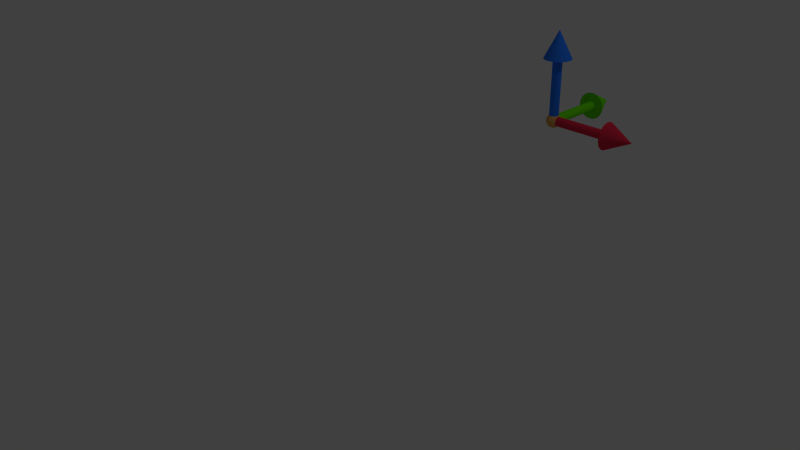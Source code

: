 # Source: coordinates3D.blend  (saved by Blender 2.70.0; exported with 4.5.12 LTS)
import bpy
from mathutils import Matrix  # noqa: F401  (used for matrix-valued properties, if any)

bpy.ops.wm.read_factory_settings(use_empty=True)
scene = bpy.context.scene
scene.name = 'Scene'

# ---- collections
col_collection_1 = bpy.data.collections.new('Collection 1'); scene.collection.children.link(col_collection_1)

# ---- materials (node trees are filled in below, after node groups)
mat_material_001 = bpy.data.materials.new('Material.001')
mat_material_001.alpha_threshold = 0.0
mat_material_001.use_transparent_shadow = False
mat_material_001.diffuse_color = (0.8, 0.4081, 0.113, 1.0)
mat_material_001.roughness = 0.5
mat_material_001.line_color = (0.0, 0.0, 0.0, 1.0)
mat_material = bpy.data.materials.new('Material')
mat_material.alpha_threshold = 0.0
mat_material.use_transparent_shadow = False
mat_material.diffuse_color = (0.02667, 0.2069, 1.0, 1.0)
mat_material.roughness = 0.5
mat_material.line_color = (0.0, 0.0, 0.0, 1.0)
mat_material_006 = bpy.data.materials.new('Material.006')
mat_material_006.alpha_threshold = 0.0
mat_material_006.use_transparent_shadow = False
mat_material_006.diffuse_color = (0.1454, 0.8231, 0.0, 1.0)
mat_material_006.roughness = 0.5
mat_material_006.line_color = (0.0, 0.0, 0.0, 1.0)
mat_material_005 = bpy.data.materials.new('Material.005')
mat_material_005.alpha_threshold = 0.0
mat_material_005.use_transparent_shadow = False
mat_material_005.diffuse_color = (0.8, 0.03082, 0.07158, 1.0)
mat_material_005.roughness = 0.5
mat_material_005.line_color = (0.0, 0.0, 0.0, 1.0)

# ---- material node trees

# ---- world
world_world = bpy.data.worlds.new('World'); scene.world = world_world
world_world.color = (0.05088, 0.05088, 0.05088)
world_world.use_sun_shadow = False
world_world.sun_shadow_jitter_overblur = 0.0
world_world.cycles.sampling_method = 'MANUAL'
world_world.cycles.sample_map_resolution = 256

# ---- cameras
cam_camera = bpy.data.cameras.new('Camera')
cam_camera.clip_end = 100.0
cam_camera.lens = 35.0
cam_camera.sensor_width = 32.0
cam_camera.sensor_height = 18.0
cam_camera.ortho_scale = 7.314
cam_camera.dof.focus_distance = 0.0
cam_camera.dof.aperture_fstop = 128.0

# ---- lights
light_lamp = bpy.data.lights.new('Lamp', 'POINT')
light_lamp.transmission_factor = 0.0
light_lamp.cutoff_distance = 30.0
light_lamp.energy = 100.0
light_lamp.shadow_buffer_clip_start = 1.001
light_lamp.shadow_soft_size = 0.1
light_lamp.shadow_maximum_resolution = 0.006
light_lamp.use_absolute_resolution = True
light_lamp.cycles.use_multiple_importance_sampling = False

# ---- meshes
me_sphere_001 = bpy.data.meshes.new('Sphere.001')
me_sphere_001.from_pydata([(-0.866, 0.0, 0.5), (-0.866, 0.0, -0.5), (-0.7071, 0.0, -0.7071), (-0.2432, 0.08852, 0.9659), (-0.4698, 0.171, 0.866), (-0.6645, 0.2418, 0.7071), (-0.8138, 0.2962, 0.5), (-0.9077, 0.3304, 0.2588), (-0.9397, 0.342, 7.55e-08), (-0.9077, 0.3304, -0.2588), (-0.8138, 0.2962, -0.5), (-0.6645, 0.2418, -0.7071), (-0.4698, 0.171, -0.866), (-0.2432, 0.08852, -0.9659), (-0.1983, 0.1664, 0.9659), (-0.383, 0.3214, 0.866), (-0.5417, 0.4545, 0.7071), (-0.6634, 0.5567, 0.5), (-0.7399, 0.6209, 0.2588), (-0.766, 0.6428, 7.55e-08), (-0.7399, 0.6209, -0.2588), (-0.6634, 0.5567, -0.5), (-0.5417, 0.4545, -0.7071), (-0.383, 0.3214, -0.866), (-0.1983, 0.1664, -0.9659), (-0.1294, 0.2241, 0.9659), (-0.25, 0.433, 0.866), (-0.3536, 0.6124, 0.7071), (-0.433, 0.75, 0.5), (-0.483, 0.8365, 0.2588), (-0.5, 0.866, 7.55e-08), (-0.483, 0.8365, -0.2588), (-0.433, 0.75, -0.5), (-0.3536, 0.6124, -0.7071), (-0.25, 0.433, -0.866), (-0.1294, 0.2241, -0.9659), (-0.04494, 0.2549, 0.9659), (-0.08682, 0.4924, 0.866), (-0.1228, 0.6964, 0.7071), (-0.1504, 0.8529, 0.5), (-0.1677, 0.9513, 0.2588), (-0.1736, 0.9848, 7.55e-08), (-0.1677, 0.9513, -0.2588), (-0.1504, 0.8529, -0.5), (-0.1228, 0.6964, -0.7071), (-0.08682, 0.4924, -0.866), (-0.04494, 0.2549, -0.9659), (0.04494, 0.2549, 0.9659), (0.08682, 0.4924, 0.866), (0.1228, 0.6964, 0.7071), (0.1504, 0.8529, 0.5), (0.1677, 0.9513, 0.2588), (0.1736, 0.9848, 7.55e-08), (0.1677, 0.9513, -0.2588), (0.1504, 0.8529, -0.5), (0.1228, 0.6964, -0.7071), (0.08682, 0.4924, -0.866), (0.04494, 0.2549, -0.9659), (0.1294, 0.2241, 0.9659), (0.25, 0.433, 0.866), (0.3536, 0.6124, 0.7071), (0.433, 0.75, 0.5), (0.483, 0.8365, 0.2588), (0.5, 0.866, 7.55e-08), (0.483, 0.8365, -0.2588), (0.433, 0.75, -0.5), (0.3536, 0.6124, -0.7071), (0.25, 0.433, -0.866), (0.1294, 0.2241, -0.9659), (-6.877e-07, -2.503e-07, 1.0), (0.1983, 0.1664, 0.9659), (0.383, 0.3214, 0.866), (0.5417, 0.4545, 0.7071), (0.6634, 0.5567, 0.5), (0.7399, 0.6209, 0.2588), (0.766, 0.6428, 7.55e-08), (0.7399, 0.6209, -0.2588), (0.6634, 0.5567, -0.5), (0.5417, 0.4545, -0.7071), (0.383, 0.3214, -0.866), (0.1983, 0.1664, -0.9659), (0.2432, 0.08852, 0.9659), (0.4698, 0.171, 0.866), (0.6645, 0.2418, 0.7071), (0.8138, 0.2962, 0.5), (0.9077, 0.3304, 0.2588), (0.9397, 0.342, 7.55e-08), (0.9077, 0.3304, -0.2588), (0.8138, 0.2962, -0.5), (0.6645, 0.2418, -0.7071), (0.4698, 0.171, -0.866), (0.2432, 0.08852, -0.9659), (0.2588, 3.399e-08, 0.9659), (0.5, 7.201e-08, 0.866), (0.7071, 1.114e-07, 0.7071), (0.866, 9.701e-08, 0.5), (0.9659, 1.307e-07, 0.2588), (1.0, 6.82e-08, 7.55e-08), (0.9659, 1.307e-07, -0.2588), (0.866, 9.701e-08, -0.5), (0.7071, 8.467e-08, -0.7071), (0.5, 7.067e-08, -0.866), (0.2588, 4.408e-08, -0.9659), (-3.894e-07, -3.482e-14, -1.0), (0.2432, -0.08852, 0.9659), (0.4698, -0.171, 0.866), (0.6645, -0.2418, 0.7071), (0.8138, -0.2962, 0.5), (0.9077, -0.3304, 0.2588), (0.9397, -0.342, 7.55e-08), (0.9077, -0.3304, -0.2588), (0.8138, -0.2962, -0.5), (0.6645, -0.2418, -0.7071), (0.4698, -0.171, -0.866), (0.2432, -0.08852, -0.9659), (0.1983, -0.1664, 0.9659), (0.383, -0.3214, 0.866), (0.5417, -0.4545, 0.7071), (0.6634, -0.5567, 0.5), (0.7399, -0.6209, 0.2588), (0.766, -0.6428, 7.55e-08), (0.7399, -0.6209, -0.2588), (0.6634, -0.5567, -0.5), (0.5417, -0.4545, -0.7071), (0.383, -0.3214, -0.866), (0.1983, -0.1664, -0.9659), (0.1294, -0.2241, 0.9659), (0.25, -0.433, 0.866), (0.3536, -0.6124, 0.7071), (0.433, -0.75, 0.5), (0.483, -0.8365, 0.2588), (0.5, -0.866, 7.55e-08), (0.483, -0.8365, -0.2588), (0.433, -0.75, -0.5), (0.3536, -0.6124, -0.7071), (0.25, -0.433, -0.866), (0.1294, -0.2241, -0.9659), (0.04494, -0.2549, 0.9659), (0.08682, -0.4924, 0.866), (0.1228, -0.6964, 0.7071), (0.1504, -0.8529, 0.5), (0.1677, -0.9513, 0.2588), (0.1736, -0.9848, 7.55e-08), (0.1677, -0.9513, -0.2588), (0.1504, -0.8529, -0.5), (0.1228, -0.6964, -0.7071), (0.08682, -0.4924, -0.866), (0.04494, -0.2549, -0.9659), (-0.04494, -0.2549, 0.9659), (-0.08682, -0.4924, 0.866), (-0.1228, -0.6964, 0.7071), (-0.1504, -0.8529, 0.5), (-0.1677, -0.9513, 0.2588), (-0.1736, -0.9848, 7.55e-08), (-0.1677, -0.9513, -0.2588), (-0.1504, -0.8529, -0.5), (-0.1228, -0.6964, -0.7071), (-0.08682, -0.4924, -0.866), (-0.04494, -0.2549, -0.9659), (-0.1294, -0.2241, 0.9659), (-0.25, -0.433, 0.866), (-0.3536, -0.6124, 0.7071), (-0.433, -0.75, 0.5), (-0.483, -0.8365, 0.2588), (-0.5, -0.866, 7.55e-08), (-0.483, -0.8365, -0.2588), (-0.433, -0.75, -0.5), (-0.3536, -0.6124, -0.7071), (-0.25, -0.433, -0.866), (-0.1294, -0.2241, -0.9659), (-0.1983, -0.1664, 0.9659), (-0.383, -0.3214, 0.866), (-0.5417, -0.4545, 0.7071), (-0.6634, -0.5567, 0.5), (-0.7399, -0.6209, 0.2588), (-0.766, -0.6428, 7.55e-08), (-0.7399, -0.6209, -0.2588), (-0.6634, -0.5567, -0.5), (-0.5417, -0.4545, -0.7071), (-0.383, -0.3214, -0.866), (-0.1983, -0.1664, -0.9659), (-0.2432, -0.08852, 0.9659), (-0.4698, -0.171, 0.866), (-0.6645, -0.2418, 0.7071), (-0.8138, -0.2962, 0.5), (-0.9077, -0.3304, 0.2588), (-0.9397, -0.342, 7.55e-08), (-0.9077, -0.3304, -0.2588), (-0.8138, -0.2962, -0.5), (-0.6645, -0.2418, -0.7071), (-0.4698, -0.171, -0.866), (-0.2432, -0.08852, -0.9659), (-0.2588, -8.245e-08, 0.9659), (-0.5, -1.358e-07, 0.866), (-0.7071, -1.752e-07, 0.7071), (-0.9659, -3.052e-07, 0.2588), (-1.0, -2.504e-07, 7.55e-08), (-0.9659, -3.052e-07, -0.2588), (-0.5, -1.306e-07, -0.866), (-0.2588, -7.854e-08, -0.9659)], [], [(2, 1, 10, 11), (10, 9, 20, 21), (5, 4, 15, 16), (9, 8, 19, 20), (4, 3, 14, 15), (13, 12, 23, 24), (8, 7, 18, 19), (12, 11, 22, 23), (7, 6, 17, 18), (11, 10, 21, 22), (6, 5, 16, 17), (21, 20, 31, 32), (16, 15, 26, 27), (20, 19, 30, 31), (15, 14, 25, 26), (24, 23, 34, 35), (19, 18, 29, 30), (23, 22, 33, 34), (18, 17, 28, 29), (22, 21, 32, 33), (17, 16, 27, 28), (32, 31, 42, 43), (27, 26, 37, 38), (31, 30, 41, 42), (26, 25, 36, 37), (35, 34, 45, 46), (30, 29, 40, 41), (34, 33, 44, 45), (29, 28, 39, 40), (33, 32, 43, 44), (28, 27, 38, 39), (43, 42, 53, 54), (38, 37, 48, 49), (42, 41, 52, 53), (37, 36, 47, 48), (46, 45, 56, 57), (41, 40, 51, 52), (45, 44, 55, 56), (40, 39, 50, 51), (44, 43, 54, 55), (39, 38, 49, 50), (54, 53, 64, 65), (49, 48, 59, 60), (53, 52, 63, 64), (48, 47, 58, 59), (57, 56, 67, 68), (52, 51, 62, 63), (56, 55, 66, 67), (51, 50, 61, 62), (55, 54, 65, 66), (50, 49, 60, 61), (65, 64, 76, 77), (60, 59, 71, 72), (64, 63, 75, 76), (59, 58, 70, 71), (68, 67, 79, 80), (63, 62, 74, 75), (67, 66, 78, 79), (62, 61, 73, 74), (66, 65, 77, 78), (61, 60, 72, 73), (77, 76, 87, 88), (72, 71, 82, 83), (76, 75, 86, 87), (71, 70, 81, 82), (80, 79, 90, 91), (75, 74, 85, 86), (79, 78, 89, 90), (74, 73, 84, 85), (78, 77, 88, 89), (73, 72, 83, 84), (88, 87, 98, 99), (83, 82, 93, 94), (87, 86, 97, 98), (82, 81, 92, 93), (91, 90, 101, 102), (86, 85, 96, 97), (90, 89, 100, 101), (85, 84, 95, 96), (89, 88, 99, 100), (84, 83, 94, 95), (99, 98, 110, 111), (94, 93, 105, 106), (98, 97, 109, 110), (93, 92, 104, 105), (102, 101, 113, 114), (97, 96, 108, 109), (101, 100, 112, 113), (96, 95, 107, 108), (100, 99, 111, 112), (95, 94, 106, 107), (111, 110, 121, 122), (106, 105, 116, 117), (110, 109, 120, 121), (105, 104, 115, 116), (114, 113, 124, 125), (109, 108, 119, 120), (113, 112, 123, 124), (108, 107, 118, 119), (112, 111, 122, 123), (107, 106, 117, 118), (122, 121, 132, 133), (117, 116, 127, 128), (121, 120, 131, 132), (116, 115, 126, 127), (125, 124, 135, 136), (120, 119, 130, 131), (124, 123, 134, 135), (119, 118, 129, 130), (123, 122, 133, 134), (118, 117, 128, 129), (133, 132, 143, 144), (128, 127, 138, 139), (132, 131, 142, 143), (127, 126, 137, 138), (136, 135, 146, 147), (131, 130, 141, 142), (135, 134, 145, 146), (130, 129, 140, 141), (134, 133, 144, 145), (129, 128, 139, 140), (144, 143, 154, 155), (139, 138, 149, 150), (143, 142, 153, 154), (138, 137, 148, 149), (147, 146, 157, 158), (142, 141, 152, 153), (146, 145, 156, 157), (141, 140, 151, 152), (145, 144, 155, 156), (140, 139, 150, 151), (155, 154, 165, 166), (150, 149, 160, 161), (154, 153, 164, 165), (149, 148, 159, 160), (158, 157, 168, 169), (153, 152, 163, 164), (157, 156, 167, 168), (152, 151, 162, 163), (156, 155, 166, 167), (151, 150, 161, 162), (166, 165, 176, 177), (161, 160, 171, 172), (165, 164, 175, 176), (160, 159, 170, 171), (169, 168, 179, 180), (164, 163, 174, 175), (168, 167, 178, 179), (163, 162, 173, 174), (167, 166, 177, 178), (162, 161, 172, 173), (177, 176, 187, 188), (172, 171, 182, 183), (176, 175, 186, 187), (171, 170, 181, 182), (180, 179, 190, 191), (175, 174, 185, 186), (179, 178, 189, 190), (174, 173, 184, 185), (178, 177, 188, 189), (173, 172, 183, 184), (183, 182, 193, 194), (187, 186, 196, 197), (182, 181, 192, 193), (191, 190, 198, 199), (186, 185, 195, 196), (198, 2, 11, 12), (195, 0, 6, 7), (0, 194, 5, 6), (1, 197, 9, 10), (194, 193, 4, 5), (103, 199, 13), (197, 196, 8, 9), (193, 192, 3, 4), (199, 198, 12, 13), (196, 195, 7, 8), (192, 69, 3), (103, 13, 24), (3, 69, 14), (103, 24, 35), (14, 69, 25), (103, 35, 46), (25, 69, 36), (103, 46, 57), (36, 69, 47), (103, 57, 68), (47, 69, 58), (103, 68, 80), (58, 69, 70), (103, 80, 91), (70, 69, 81), (103, 91, 102), (81, 69, 92), (103, 102, 114), (92, 69, 104), (103, 114, 125), (104, 69, 115), (103, 125, 136), (115, 69, 126), (103, 136, 147), (126, 69, 137), (103, 147, 158), (137, 69, 148), (103, 158, 169), (148, 69, 159), (103, 169, 180), (159, 69, 170), (103, 180, 191), (170, 69, 181), (188, 187, 197, 1), (103, 191, 199), (181, 69, 192), (190, 189, 2, 198), (185, 184, 0, 195), (189, 188, 1, 2), (184, 183, 194, 0)])
me_sphere_001.materials.append(mat_material_001)
me_sphere_001.use_remesh_preserve_volume = False
me_sphere_001.use_remesh_preserve_attributes = False
me_sphere_001.use_mirror_vertex_groups = False
me_sphere_001.update()
me_circle = bpy.data.meshes.new('Circle')
me_circle.from_pydata([(0.0, 2.945, 2.117), (0.5746, 2.888, 2.117), (1.127, 2.721, 2.117), (1.636, 2.449, 2.117), (2.082, 2.082, 2.117), (2.449, 1.636, 2.117), (2.721, 1.127, 2.117), (2.888, 0.5746, 2.117), (2.945, 2.223e-07, 2.117), (0.0, -2.315e-32, 3.059), (2.888, -0.5746, 2.117), (2.721, -1.127, 2.117), (2.449, -1.636, 2.117), (2.082, -2.082, 2.117), (1.636, -2.449, 2.117), (1.127, -2.721, 2.117), (0.5746, -2.888, 2.117), (-9.596e-07, -2.945, 2.117), (-0.5746, -2.888, 2.117), (-1.127, -2.721, 2.117), (-1.636, -2.449, 2.117), (-2.082, -2.082, 2.117), (-2.449, -1.636, 2.117), (-2.721, -1.127, 2.117), (-2.888, -0.5746, 2.117), (-2.945, 2.844e-06, 2.117), (-2.888, 0.5746, 2.117), (-2.721, 1.127, 2.117), (-2.449, 1.636, 2.117), (-2.082, 2.082, 2.117), (-1.636, 2.449, 2.117), (-1.127, 2.721, 2.117), (-0.5746, 2.888, 2.117), (0.0, 1.0, 0.0), (-0.1951, 0.9808, 0.0), (-0.3827, 0.9239, 0.0), (-0.5556, 0.8315, 0.0), (-0.7071, 0.7071, 0.0), (-0.8315, 0.5556, 0.0), (-0.9239, 0.3827, 0.0), (-0.9808, 0.1951, 0.0), (-1.0, 7.55e-08, 0.0), (-0.9808, -0.1951, 0.0), (-0.9239, -0.3827, 0.0), (-0.8315, -0.5556, 0.0), (-0.7071, -0.7071, 0.0), (-0.5556, -0.8315, 0.0), (-0.3827, -0.9239, 0.0), (-0.1951, -0.9808, 0.0), (3.258e-07, -1.0, 0.0), (0.1951, -0.9808, 0.0), (0.3827, -0.9239, 0.0), (0.5556, -0.8315, 0.0), (0.7071, -0.7071, 0.0), (0.8315, -0.5556, 0.0), (0.9239, -0.3827, 0.0), (0.9808, -0.1951, 0.0), (1.0, 9.656e-07, 0.0), (0.9808, 0.1951, 0.0), (0.9239, 0.3827, 0.0), (0.8315, 0.5556, 0.0), (0.7071, 0.7071, 0.0), (0.5556, 0.8315, 0.0), (0.3827, 0.9239, 0.0), (0.1951, 0.9808, 0.0), (0.0, 1.0, 2.1), (-0.1951, 0.9808, 2.1), (-0.3827, 0.9239, 2.1), (-0.5556, 0.8315, 2.1), (-0.7071, 0.7071, 2.1), (-0.8315, 0.5556, 2.1), (-0.9239, 0.3827, 2.1), (-0.9808, 0.1951, 2.1), (-1.0, 7.55e-08, 2.1), (-0.9808, -0.1951, 2.1), (-0.9239, -0.3827, 2.1), (-0.8315, -0.5556, 2.1), (-0.7071, -0.7071, 2.1), (-0.5556, -0.8315, 2.1), (-0.3827, -0.9239, 2.1), (-0.1951, -0.9808, 2.1), (3.258e-07, -1.0, 2.1), (0.1951, -0.9808, 2.1), (0.3827, -0.9239, 2.1), (0.5556, -0.8315, 2.1), (0.7071, -0.7071, 2.1), (0.8315, -0.5556, 2.1), (0.9239, -0.3827, 2.1), (0.9808, -0.1951, 2.1), (1.0, 9.656e-07, 2.1), (0.9808, 0.1951, 2.1), (0.9239, 0.3827, 2.1), (0.8315, 0.5556, 2.1), (0.7071, 0.7071, 2.1), (0.5556, 0.8315, 2.1), (0.3827, 0.9239, 2.1), (0.1951, 0.9808, 2.1), (0.1971, 0.991, -0.009625), (-3.938e-09, 1.01, -0.009625), (-2.776e-09, 1.01, 2.11), (0.1971, 0.991, 2.11), (0.8401, 0.5614, -0.009625), (0.7145, 0.7145, -0.009625), (0.7145, 0.7145, 2.11), (0.8401, 0.5614, 2.11), (0.991, -0.1971, -0.009625), (1.01, 9.752e-07, -0.009625), (1.01, 9.752e-07, 2.11), (0.991, -0.1971, 2.11), (0.5614, -0.8401, -0.009625), (0.7145, -0.7145, -0.009625), (0.7145, -0.7145, 2.11), (0.5614, -0.8401, 2.11), (-0.8401, -0.5614, -0.009625), (-0.7145, -0.7145, -0.009625), (-0.7145, -0.7145, 2.11), (-0.8401, -0.5614, 2.11), (-0.991, 0.1971, -0.009625), (-1.01, 7.711e-08, -0.009625), (-1.01, 7.708e-08, 2.11), (-0.991, 0.1971, 2.11), (-0.5614, 0.8401, -0.009625), (-0.7145, 0.7145, -0.009625), (-0.7145, 0.7145, 2.11), (-0.5614, 0.8401, 2.11), (-0.1971, -0.991, -0.009625), (3.291e-07, -1.01, -0.009625), (3.302e-07, -1.01, 2.11), (-0.1971, -0.991, 2.11), (0.5614, 0.8401, -0.009625), (0.5614, 0.8401, 2.11), (0.991, 0.1971, -0.009625), (0.991, 0.1971, 2.11), (0.8401, -0.5614, -0.009625), (0.8401, -0.5614, 2.11), (0.1971, -0.991, -0.009625), (0.1971, -0.991, 2.11), (-0.5614, -0.8401, -0.009625), (-0.5614, -0.8401, 2.11), (-0.991, -0.1971, -0.009625), (-0.991, -0.1971, 2.11), (-0.8401, 0.5614, -0.009625), (-0.8401, 0.5614, 2.11), (-0.1971, 0.991, -0.009625), (-0.1971, 0.991, 2.11), (0.3867, 0.9335, -0.009625), (0.3867, 0.9335, 2.11), (0.9335, 0.3867, -0.009625), (0.9335, 0.3867, 2.11), (0.9335, -0.3867, -0.009625), (0.9335, -0.3867, 2.11), (0.3867, -0.9335, -0.009625), (0.3867, -0.9335, 2.11), (-0.3867, 0.9335, -0.009625), (-0.3867, 0.9335, 2.11), (-0.3867, -0.9335, -0.009625), (-0.3867, -0.9335, 2.11), (-0.9335, -0.3867, -0.009625), (-0.9335, -0.3867, 2.11), (-0.9335, 0.3867, -0.009625), (-0.9335, 0.3867, 2.11)], [], [(31, 9, 32), (0, 9, 1), (30, 9, 31), (29, 9, 30), (28, 9, 29), (27, 9, 28), (26, 9, 27), (25, 9, 26), (24, 9, 25), (23, 9, 24), (22, 9, 23), (21, 9, 22), (20, 9, 21), (19, 9, 20), (18, 9, 19), (17, 9, 18), (16, 9, 17), (15, 9, 16), (14, 9, 15), (13, 9, 14), (12, 9, 13), (11, 9, 12), (10, 9, 11), (8, 9, 10), (7, 9, 8), (6, 9, 7), (5, 9, 6), (4, 9, 5), (3, 9, 4), (2, 9, 3), (32, 9, 0), (1, 9, 2), (0, 1, 2, 3, 4, 5, 6, 7, 8, 10, 11, 12, 13, 14, 15, 16, 17, 18, 19, 20, 21, 22, 23, 24, 25, 26, 27, 28, 29, 30, 31, 32), (64, 96, 65, 33), (60, 92, 93, 61), (56, 88, 89, 57), (52, 84, 85, 53), (44, 76, 77, 45), (40, 72, 73, 41), (36, 68, 69, 37), (48, 80, 81, 49), (61, 93, 94, 62), (57, 89, 90, 58), (53, 85, 86, 54), (49, 81, 82, 50), (45, 77, 78, 46), (41, 73, 74, 42), (37, 69, 70, 38), (33, 65, 66, 34), (62, 94, 95, 63), (58, 90, 91, 59), (54, 86, 87, 55), (50, 82, 83, 51), (34, 66, 67, 35), (46, 78, 79, 47), (42, 74, 75, 43), (38, 70, 71, 39), (63, 95, 96, 64), (59, 91, 92, 60), (55, 87, 88, 56), (51, 83, 84, 52), (39, 71, 72, 40), (35, 67, 68, 36), (47, 79, 80, 48), (43, 75, 76, 44), (34, 35, 36, 37, 38, 39, 40, 41, 42, 43, 44, 45, 46, 47, 48, 49, 50, 51, 52, 53, 54, 55, 56, 57, 58, 59, 60, 61, 62, 63, 64, 33), (66, 65, 96, 95, 94, 93, 92, 91, 90, 89, 88, 87, 86, 85, 84, 83, 82, 81, 80, 79, 78, 77, 76, 75, 74, 73, 72, 71, 70, 69, 68, 67), (97, 98, 99, 100), (101, 102, 103, 104), (105, 106, 107, 108), (109, 110, 111, 112), (113, 114, 115, 116), (117, 118, 119, 120), (121, 122, 123, 124), (125, 126, 127, 128), (102, 129, 130, 103), (106, 131, 132, 107), (110, 133, 134, 111), (126, 135, 136, 127), (114, 137, 138, 115), (118, 139, 140, 119), (122, 141, 142, 123), (98, 143, 144, 99), (129, 145, 146, 130), (131, 147, 148, 132), (133, 149, 150, 134), (135, 151, 152, 136), (143, 153, 154, 144), (137, 155, 156, 138), (139, 157, 158, 140), (141, 159, 160, 142), (145, 97, 100, 146), (147, 101, 104, 148), (149, 105, 108, 150), (151, 109, 112, 152), (159, 117, 120, 160), (153, 121, 124, 154), (155, 125, 128, 156), (157, 113, 116, 158), (143, 98, 97, 145, 129, 102, 101, 147, 131, 106, 105, 149, 133, 110, 109, 151, 135, 126, 125, 155, 137, 114, 113, 157, 139, 118, 117, 159, 141, 122, 121, 153), (144, 154, 124, 123, 142, 160, 120, 119, 140, 158, 116, 115, 138, 156, 128, 127, 136, 152, 112, 111, 134, 150, 108, 107, 132, 148, 104, 103, 130, 146, 100, 99)])
me_circle.materials.append(mat_material)
me_circle.use_remesh_preserve_volume = False
me_circle.use_remesh_preserve_attributes = False
me_circle.use_mirror_vertex_groups = False
me_circle.update()
me_circle_001 = bpy.data.meshes.new('Circle.001')
me_circle_001.from_pydata([(0.0, 2.945, 2.117), (0.5746, 2.888, 2.117), (1.127, 2.721, 2.117), (1.636, 2.449, 2.117), (2.082, 2.082, 2.117), (2.449, 1.636, 2.117), (2.721, 1.127, 2.117), (2.888, 0.5746, 2.117), (2.945, 2.223e-07, 2.117), (0.0, -2.315e-32, 3.059), (2.888, -0.5746, 2.117), (2.721, -1.127, 2.117), (2.449, -1.636, 2.117), (2.082, -2.082, 2.117), (1.636, -2.449, 2.117), (1.127, -2.721, 2.117), (0.5746, -2.888, 2.117), (-9.596e-07, -2.945, 2.117), (-0.5746, -2.888, 2.117), (-1.127, -2.721, 2.117), (-1.636, -2.449, 2.117), (-2.082, -2.082, 2.117), (-2.449, -1.636, 2.117), (-2.721, -1.127, 2.117), (-2.888, -0.5746, 2.117), (-2.945, 2.844e-06, 2.117), (-2.888, 0.5746, 2.117), (-2.721, 1.127, 2.117), (-2.449, 1.636, 2.117), (-2.082, 2.082, 2.117), (-1.636, 2.449, 2.117), (-1.127, 2.721, 2.117), (-0.5746, 2.888, 2.117), (0.0, 1.0, 0.0), (-0.1951, 0.9808, 0.0), (-0.3827, 0.9239, 0.0), (-0.5556, 0.8315, 0.0), (-0.7071, 0.7071, 0.0), (-0.8315, 0.5556, 0.0), (-0.9239, 0.3827, 0.0), (-0.9808, 0.1951, 0.0), (-1.0, 7.55e-08, 0.0), (-0.9808, -0.1951, 0.0), (-0.9239, -0.3827, 0.0), (-0.8315, -0.5556, 0.0), (-0.7071, -0.7071, 0.0), (-0.5556, -0.8315, 0.0), (-0.3827, -0.9239, 0.0), (-0.1951, -0.9808, 0.0), (3.258e-07, -1.0, 0.0), (0.1951, -0.9808, 0.0), (0.3827, -0.9239, 0.0), (0.5556, -0.8315, 0.0), (0.7071, -0.7071, 0.0), (0.8315, -0.5556, 0.0), (0.9239, -0.3827, 0.0), (0.9808, -0.1951, 0.0), (1.0, 9.656e-07, 0.0), (0.9808, 0.1951, 0.0), (0.9239, 0.3827, 0.0), (0.8315, 0.5556, 0.0), (0.7071, 0.7071, 0.0), (0.5556, 0.8315, 0.0), (0.3827, 0.9239, 0.0), (0.1951, 0.9808, 0.0), (0.0, 1.0, 2.1), (-0.1951, 0.9808, 2.1), (-0.3827, 0.9239, 2.1), (-0.5556, 0.8315, 2.1), (-0.7071, 0.7071, 2.1), (-0.8315, 0.5556, 2.1), (-0.9239, 0.3827, 2.1), (-0.9808, 0.1951, 2.1), (-1.0, 7.55e-08, 2.1), (-0.9808, -0.1951, 2.1), (-0.9239, -0.3827, 2.1), (-0.8315, -0.5556, 2.1), (-0.7071, -0.7071, 2.1), (-0.5556, -0.8315, 2.1), (-0.3827, -0.9239, 2.1), (-0.1951, -0.9808, 2.1), (3.258e-07, -1.0, 2.1), (0.1951, -0.9808, 2.1), (0.3827, -0.9239, 2.1), (0.5556, -0.8315, 2.1), (0.7071, -0.7071, 2.1), (0.8315, -0.5556, 2.1), (0.9239, -0.3827, 2.1), (0.9808, -0.1951, 2.1), (1.0, 9.656e-07, 2.1), (0.9808, 0.1951, 2.1), (0.9239, 0.3827, 2.1), (0.8315, 0.5556, 2.1), (0.7071, 0.7071, 2.1), (0.5556, 0.8315, 2.1), (0.3827, 0.9239, 2.1), (0.1951, 0.9808, 2.1), (0.1971, 0.991, -0.009625), (-3.938e-09, 1.01, -0.009625), (-2.776e-09, 1.01, 2.11), (0.1971, 0.991, 2.11), (0.8401, 0.5614, -0.009625), (0.7145, 0.7145, -0.009625), (0.7145, 0.7145, 2.11), (0.8401, 0.5614, 2.11), (0.991, -0.1971, -0.009625), (1.01, 9.752e-07, -0.009625), (1.01, 9.752e-07, 2.11), (0.991, -0.1971, 2.11), (0.5614, -0.8401, -0.009625), (0.7145, -0.7145, -0.009625), (0.7145, -0.7145, 2.11), (0.5614, -0.8401, 2.11), (-0.8401, -0.5614, -0.009625), (-0.7145, -0.7145, -0.009625), (-0.7145, -0.7145, 2.11), (-0.8401, -0.5614, 2.11), (-0.991, 0.1971, -0.009625), (-1.01, 7.711e-08, -0.009625), (-1.01, 7.708e-08, 2.11), (-0.991, 0.1971, 2.11), (-0.5614, 0.8401, -0.009625), (-0.7145, 0.7145, -0.009625), (-0.7145, 0.7145, 2.11), (-0.5614, 0.8401, 2.11), (-0.1971, -0.991, -0.009625), (3.291e-07, -1.01, -0.009625), (3.302e-07, -1.01, 2.11), (-0.1971, -0.991, 2.11), (0.5614, 0.8401, -0.009625), (0.5614, 0.8401, 2.11), (0.991, 0.1971, -0.009625), (0.991, 0.1971, 2.11), (0.8401, -0.5614, -0.009625), (0.8401, -0.5614, 2.11), (0.1971, -0.991, -0.009625), (0.1971, -0.991, 2.11), (-0.5614, -0.8401, -0.009625), (-0.5614, -0.8401, 2.11), (-0.991, -0.1971, -0.009625), (-0.991, -0.1971, 2.11), (-0.8401, 0.5614, -0.009625), (-0.8401, 0.5614, 2.11), (-0.1971, 0.991, -0.009625), (-0.1971, 0.991, 2.11), (0.3867, 0.9335, -0.009625), (0.3867, 0.9335, 2.11), (0.9335, 0.3867, -0.009625), (0.9335, 0.3867, 2.11), (0.9335, -0.3867, -0.009625), (0.9335, -0.3867, 2.11), (0.3867, -0.9335, -0.009625), (0.3867, -0.9335, 2.11), (-0.3867, 0.9335, -0.009625), (-0.3867, 0.9335, 2.11), (-0.3867, -0.9335, -0.009625), (-0.3867, -0.9335, 2.11), (-0.9335, -0.3867, -0.009625), (-0.9335, -0.3867, 2.11), (-0.9335, 0.3867, -0.009625), (-0.9335, 0.3867, 2.11)], [], [(31, 9, 32), (0, 9, 1), (30, 9, 31), (29, 9, 30), (28, 9, 29), (27, 9, 28), (26, 9, 27), (25, 9, 26), (24, 9, 25), (23, 9, 24), (22, 9, 23), (21, 9, 22), (20, 9, 21), (19, 9, 20), (18, 9, 19), (17, 9, 18), (16, 9, 17), (15, 9, 16), (14, 9, 15), (13, 9, 14), (12, 9, 13), (11, 9, 12), (10, 9, 11), (8, 9, 10), (7, 9, 8), (6, 9, 7), (5, 9, 6), (4, 9, 5), (3, 9, 4), (2, 9, 3), (32, 9, 0), (1, 9, 2), (0, 1, 2, 3, 4, 5, 6, 7, 8, 10, 11, 12, 13, 14, 15, 16, 17, 18, 19, 20, 21, 22, 23, 24, 25, 26, 27, 28, 29, 30, 31, 32), (64, 96, 65, 33), (60, 92, 93, 61), (56, 88, 89, 57), (52, 84, 85, 53), (44, 76, 77, 45), (40, 72, 73, 41), (36, 68, 69, 37), (48, 80, 81, 49), (61, 93, 94, 62), (57, 89, 90, 58), (53, 85, 86, 54), (49, 81, 82, 50), (45, 77, 78, 46), (41, 73, 74, 42), (37, 69, 70, 38), (33, 65, 66, 34), (62, 94, 95, 63), (58, 90, 91, 59), (54, 86, 87, 55), (50, 82, 83, 51), (34, 66, 67, 35), (46, 78, 79, 47), (42, 74, 75, 43), (38, 70, 71, 39), (63, 95, 96, 64), (59, 91, 92, 60), (55, 87, 88, 56), (51, 83, 84, 52), (39, 71, 72, 40), (35, 67, 68, 36), (47, 79, 80, 48), (43, 75, 76, 44), (34, 35, 36, 37, 38, 39, 40, 41, 42, 43, 44, 45, 46, 47, 48, 49, 50, 51, 52, 53, 54, 55, 56, 57, 58, 59, 60, 61, 62, 63, 64, 33), (66, 65, 96, 95, 94, 93, 92, 91, 90, 89, 88, 87, 86, 85, 84, 83, 82, 81, 80, 79, 78, 77, 76, 75, 74, 73, 72, 71, 70, 69, 68, 67), (97, 98, 99, 100), (101, 102, 103, 104), (105, 106, 107, 108), (109, 110, 111, 112), (113, 114, 115, 116), (117, 118, 119, 120), (121, 122, 123, 124), (125, 126, 127, 128), (102, 129, 130, 103), (106, 131, 132, 107), (110, 133, 134, 111), (126, 135, 136, 127), (114, 137, 138, 115), (118, 139, 140, 119), (122, 141, 142, 123), (98, 143, 144, 99), (129, 145, 146, 130), (131, 147, 148, 132), (133, 149, 150, 134), (135, 151, 152, 136), (143, 153, 154, 144), (137, 155, 156, 138), (139, 157, 158, 140), (141, 159, 160, 142), (145, 97, 100, 146), (147, 101, 104, 148), (149, 105, 108, 150), (151, 109, 112, 152), (159, 117, 120, 160), (153, 121, 124, 154), (155, 125, 128, 156), (157, 113, 116, 158), (143, 98, 97, 145, 129, 102, 101, 147, 131, 106, 105, 149, 133, 110, 109, 151, 135, 126, 125, 155, 137, 114, 113, 157, 139, 118, 117, 159, 141, 122, 121, 153), (144, 154, 124, 123, 142, 160, 120, 119, 140, 158, 116, 115, 138, 156, 128, 127, 136, 152, 112, 111, 134, 150, 108, 107, 132, 148, 104, 103, 130, 146, 100, 99)])
me_circle_001.materials.append(mat_material_006)
me_circle_001.use_remesh_preserve_volume = False
me_circle_001.use_remesh_preserve_attributes = False
me_circle_001.use_mirror_vertex_groups = False
me_circle_001.update()
me_circle_002 = bpy.data.meshes.new('Circle.002')
me_circle_002.from_pydata([(0.0, 2.945, 2.117), (0.5746, 2.888, 2.117), (1.127, 2.721, 2.117), (1.636, 2.449, 2.117), (2.082, 2.082, 2.117), (2.449, 1.636, 2.117), (2.721, 1.127, 2.117), (2.888, 0.5746, 2.117), (2.945, 2.223e-07, 2.117), (0.0, -2.315e-32, 3.059), (2.888, -0.5746, 2.117), (2.721, -1.127, 2.117), (2.449, -1.636, 2.117), (2.082, -2.082, 2.117), (1.636, -2.449, 2.117), (1.127, -2.721, 2.117), (0.5746, -2.888, 2.117), (-9.596e-07, -2.945, 2.117), (-0.5746, -2.888, 2.117), (-1.127, -2.721, 2.117), (-1.636, -2.449, 2.117), (-2.082, -2.082, 2.117), (-2.449, -1.636, 2.117), (-2.721, -1.127, 2.117), (-2.888, -0.5746, 2.117), (-2.945, 2.844e-06, 2.117), (-2.888, 0.5746, 2.117), (-2.721, 1.127, 2.117), (-2.449, 1.636, 2.117), (-2.082, 2.082, 2.117), (-1.636, 2.449, 2.117), (-1.127, 2.721, 2.117), (-0.5746, 2.888, 2.117), (0.0, 1.0, 0.0), (-0.1951, 0.9808, 0.0), (-0.3827, 0.9239, 0.0), (-0.5556, 0.8315, 0.0), (-0.7071, 0.7071, 0.0), (-0.8315, 0.5556, 0.0), (-0.9239, 0.3827, 0.0), (-0.9808, 0.1951, 0.0), (-1.0, 7.55e-08, 0.0), (-0.9808, -0.1951, 0.0), (-0.9239, -0.3827, 0.0), (-0.8315, -0.5556, 0.0), (-0.7071, -0.7071, 0.0), (-0.5556, -0.8315, 0.0), (-0.3827, -0.9239, 0.0), (-0.1951, -0.9808, 0.0), (3.258e-07, -1.0, 0.0), (0.1951, -0.9808, 0.0), (0.3827, -0.9239, 0.0), (0.5556, -0.8315, 0.0), (0.7071, -0.7071, 0.0), (0.8315, -0.5556, 0.0), (0.9239, -0.3827, 0.0), (0.9808, -0.1951, 0.0), (1.0, 9.656e-07, 0.0), (0.9808, 0.1951, 0.0), (0.9239, 0.3827, 0.0), (0.8315, 0.5556, 0.0), (0.7071, 0.7071, 0.0), (0.5556, 0.8315, 0.0), (0.3827, 0.9239, 0.0), (0.1951, 0.9808, 0.0), (0.0, 1.0, 2.1), (-0.1951, 0.9808, 2.1), (-0.3827, 0.9239, 2.1), (-0.5556, 0.8315, 2.1), (-0.7071, 0.7071, 2.1), (-0.8315, 0.5556, 2.1), (-0.9239, 0.3827, 2.1), (-0.9808, 0.1951, 2.1), (-1.0, 7.55e-08, 2.1), (-0.9808, -0.1951, 2.1), (-0.9239, -0.3827, 2.1), (-0.8315, -0.5556, 2.1), (-0.7071, -0.7071, 2.1), (-0.5556, -0.8315, 2.1), (-0.3827, -0.9239, 2.1), (-0.1951, -0.9808, 2.1), (3.258e-07, -1.0, 2.1), (0.1951, -0.9808, 2.1), (0.3827, -0.9239, 2.1), (0.5556, -0.8315, 2.1), (0.7071, -0.7071, 2.1), (0.8315, -0.5556, 2.1), (0.9239, -0.3827, 2.1), (0.9808, -0.1951, 2.1), (1.0, 9.656e-07, 2.1), (0.9808, 0.1951, 2.1), (0.9239, 0.3827, 2.1), (0.8315, 0.5556, 2.1), (0.7071, 0.7071, 2.1), (0.5556, 0.8315, 2.1), (0.3827, 0.9239, 2.1), (0.1951, 0.9808, 2.1), (0.1971, 0.991, -0.009625), (-3.938e-09, 1.01, -0.009625), (-2.776e-09, 1.01, 2.11), (0.1971, 0.991, 2.11), (0.8401, 0.5614, -0.009625), (0.7145, 0.7145, -0.009625), (0.7145, 0.7145, 2.11), (0.8401, 0.5614, 2.11), (0.991, -0.1971, -0.009625), (1.01, 9.752e-07, -0.009625), (1.01, 9.752e-07, 2.11), (0.991, -0.1971, 2.11), (0.5614, -0.8401, -0.009625), (0.7145, -0.7145, -0.009625), (0.7145, -0.7145, 2.11), (0.5614, -0.8401, 2.11), (-0.8401, -0.5614, -0.009625), (-0.7145, -0.7145, -0.009625), (-0.7145, -0.7145, 2.11), (-0.8401, -0.5614, 2.11), (-0.991, 0.1971, -0.009625), (-1.01, 7.711e-08, -0.009625), (-1.01, 7.708e-08, 2.11), (-0.991, 0.1971, 2.11), (-0.5614, 0.8401, -0.009625), (-0.7145, 0.7145, -0.009625), (-0.7145, 0.7145, 2.11), (-0.5614, 0.8401, 2.11), (-0.1971, -0.991, -0.009625), (3.291e-07, -1.01, -0.009625), (3.302e-07, -1.01, 2.11), (-0.1971, -0.991, 2.11), (0.5614, 0.8401, -0.009625), (0.5614, 0.8401, 2.11), (0.991, 0.1971, -0.009625), (0.991, 0.1971, 2.11), (0.8401, -0.5614, -0.009625), (0.8401, -0.5614, 2.11), (0.1971, -0.991, -0.009625), (0.1971, -0.991, 2.11), (-0.5614, -0.8401, -0.009625), (-0.5614, -0.8401, 2.11), (-0.991, -0.1971, -0.009625), (-0.991, -0.1971, 2.11), (-0.8401, 0.5614, -0.009625), (-0.8401, 0.5614, 2.11), (-0.1971, 0.991, -0.009625), (-0.1971, 0.991, 2.11), (0.3867, 0.9335, -0.009625), (0.3867, 0.9335, 2.11), (0.9335, 0.3867, -0.009625), (0.9335, 0.3867, 2.11), (0.9335, -0.3867, -0.009625), (0.9335, -0.3867, 2.11), (0.3867, -0.9335, -0.009625), (0.3867, -0.9335, 2.11), (-0.3867, 0.9335, -0.009625), (-0.3867, 0.9335, 2.11), (-0.3867, -0.9335, -0.009625), (-0.3867, -0.9335, 2.11), (-0.9335, -0.3867, -0.009625), (-0.9335, -0.3867, 2.11), (-0.9335, 0.3867, -0.009625), (-0.9335, 0.3867, 2.11)], [], [(31, 9, 32), (0, 9, 1), (30, 9, 31), (29, 9, 30), (28, 9, 29), (27, 9, 28), (26, 9, 27), (25, 9, 26), (24, 9, 25), (23, 9, 24), (22, 9, 23), (21, 9, 22), (20, 9, 21), (19, 9, 20), (18, 9, 19), (17, 9, 18), (16, 9, 17), (15, 9, 16), (14, 9, 15), (13, 9, 14), (12, 9, 13), (11, 9, 12), (10, 9, 11), (8, 9, 10), (7, 9, 8), (6, 9, 7), (5, 9, 6), (4, 9, 5), (3, 9, 4), (2, 9, 3), (32, 9, 0), (1, 9, 2), (0, 1, 2, 3, 4, 5, 6, 7, 8, 10, 11, 12, 13, 14, 15, 16, 17, 18, 19, 20, 21, 22, 23, 24, 25, 26, 27, 28, 29, 30, 31, 32), (64, 96, 65, 33), (60, 92, 93, 61), (56, 88, 89, 57), (52, 84, 85, 53), (44, 76, 77, 45), (40, 72, 73, 41), (36, 68, 69, 37), (48, 80, 81, 49), (61, 93, 94, 62), (57, 89, 90, 58), (53, 85, 86, 54), (49, 81, 82, 50), (45, 77, 78, 46), (41, 73, 74, 42), (37, 69, 70, 38), (33, 65, 66, 34), (62, 94, 95, 63), (58, 90, 91, 59), (54, 86, 87, 55), (50, 82, 83, 51), (34, 66, 67, 35), (46, 78, 79, 47), (42, 74, 75, 43), (38, 70, 71, 39), (63, 95, 96, 64), (59, 91, 92, 60), (55, 87, 88, 56), (51, 83, 84, 52), (39, 71, 72, 40), (35, 67, 68, 36), (47, 79, 80, 48), (43, 75, 76, 44), (34, 35, 36, 37, 38, 39, 40, 41, 42, 43, 44, 45, 46, 47, 48, 49, 50, 51, 52, 53, 54, 55, 56, 57, 58, 59, 60, 61, 62, 63, 64, 33), (66, 65, 96, 95, 94, 93, 92, 91, 90, 89, 88, 87, 86, 85, 84, 83, 82, 81, 80, 79, 78, 77, 76, 75, 74, 73, 72, 71, 70, 69, 68, 67), (97, 98, 99, 100), (101, 102, 103, 104), (105, 106, 107, 108), (109, 110, 111, 112), (113, 114, 115, 116), (117, 118, 119, 120), (121, 122, 123, 124), (125, 126, 127, 128), (102, 129, 130, 103), (106, 131, 132, 107), (110, 133, 134, 111), (126, 135, 136, 127), (114, 137, 138, 115), (118, 139, 140, 119), (122, 141, 142, 123), (98, 143, 144, 99), (129, 145, 146, 130), (131, 147, 148, 132), (133, 149, 150, 134), (135, 151, 152, 136), (143, 153, 154, 144), (137, 155, 156, 138), (139, 157, 158, 140), (141, 159, 160, 142), (145, 97, 100, 146), (147, 101, 104, 148), (149, 105, 108, 150), (151, 109, 112, 152), (159, 117, 120, 160), (153, 121, 124, 154), (155, 125, 128, 156), (157, 113, 116, 158), (143, 98, 97, 145, 129, 102, 101, 147, 131, 106, 105, 149, 133, 110, 109, 151, 135, 126, 125, 155, 137, 114, 113, 157, 139, 118, 117, 159, 141, 122, 121, 153), (144, 154, 124, 123, 142, 160, 120, 119, 140, 158, 116, 115, 138, 156, 128, 127, 136, 152, 112, 111, 134, 150, 108, 107, 132, 148, 104, 103, 130, 146, 100, 99)])
me_circle_002.materials.append(mat_material_005)
me_circle_002.use_remesh_preserve_volume = False
me_circle_002.use_remesh_preserve_attributes = False
me_circle_002.use_mirror_vertex_groups = False
me_circle_002.update()

# ---- objects
ob_sphere = bpy.data.objects.new('Sphere', me_sphere_001)
ob_arrow3d_z = bpy.data.objects.new('Arrow3D-Z', me_circle)
ob_lamp = bpy.data.objects.new('Lamp', light_lamp)
ob_camera = bpy.data.objects.new('Camera', cam_camera)
ob_arrow3d_y = bpy.data.objects.new('Arrow3D-Y', me_circle_001)
ob_arrow3d_x = bpy.data.objects.new('Arrow3D-X', me_circle_002)

# ---- transforms, parenting, visibility, modifiers, constraints
ob_sphere.location = (0.0, 0.0, 0.0)
ob_sphere.scale = (0.09523, 0.09523, 0.09523)
ob_sphere.lineart.crease_threshold = 0.0
ob_arrow3d_z.location = (0.0, 0.0, 0.0)
ob_arrow3d_z.scale = (0.06117, 0.06117, 0.3827)
ob_arrow3d_z.lineart.crease_threshold = 0.0
ob_lamp.location = (4.076, 1.005, 5.904)
ob_lamp.rotation_euler = (0.6503, 0.05522, 1.866)
ob_lamp.lock_rotations_4d = False
ob_lamp.empty_display_type = 'ARROWS'
ob_lamp.color = (0.0, 0.0, 0.0, 0.0)
ob_lamp.lineart.crease_threshold = 0.0
ob_camera.location = (6.424, -8.704, 3.819)
ob_camera.rotation_euler = (1.109, 0.01082, 0.8149)
ob_camera.lock_rotations_4d = False
ob_camera.empty_display_type = 'ARROWS'
ob_camera.color = (0.0, 0.0, 0.0, 0.0)
ob_camera.display_type = 'WIRE'
ob_camera.lineart.crease_threshold = 0.0
ob_arrow3d_y.location = (0.0, 0.0, 0.0)
ob_arrow3d_y.rotation_euler = (0.0, 1.571, 1.571)
ob_arrow3d_y.scale = (0.06117, 0.06117, 0.3827)
ob_arrow3d_y.lineart.crease_threshold = 0.0
ob_arrow3d_x.location = (0.0, 0.0, 0.0)
ob_arrow3d_x.rotation_euler = (0.0, 1.571, 0.0)
ob_arrow3d_x.scale = (0.06117, 0.06117, 0.3827)
ob_arrow3d_x.lineart.crease_threshold = 0.0

# ---- collection membership
col_collection_1.objects.link(ob_sphere)
col_collection_1.objects.link(ob_arrow3d_z)
col_collection_1.objects.link(ob_lamp)
col_collection_1.objects.link(ob_camera)
col_collection_1.objects.link(ob_arrow3d_y)
col_collection_1.objects.link(ob_arrow3d_x)

# ---- scene / render settings (as saved in the file)
scene.camera = ob_camera
scene.frame_start = 1; scene.frame_end = 250; scene.frame_set(1)
scene.render.engine = 'BLENDER_EEVEE_NEXT'
scene.render.resolution_percentage = 50
scene.render.dither_intensity = 0.0
scene.cycles.use_denoising = False
scene.cycles.samples = 10
scene.cycles.sampling_pattern = 'TABULATED_SOBOL'
scene.cycles.light_sampling_threshold = 0.0
scene.cycles.use_adaptive_sampling = False
scene.cycles.use_light_tree = False
scene.cycles.blur_glossy = 0.0
scene.cycles.volume_bounces = 1
scene.cycles.pixel_filter_type = 'GAUSSIAN'
scene.cycles.sample_clamp_indirect = 0.0
scene.view_settings.view_transform = 'Standard'
bpy.context.view_layer.update()
